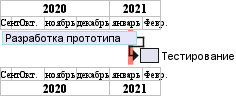

The diagram above was rendered by PlantUML. Its source (embedded in the PNG):
@startgantt
language ru

projectscale monthly
Project starts the 20th of september 2020
[Разработка прототипа] as [TASK1] lasts 130 days
[TASK1] is colored in Lavender/LightBlue
[Тестирование] lasts 20 days
[TASK1]->[Тестирование]

2021-01-18 to 2021-01-22 are named [Приёмка]
2021-01-18 to 2021-01-22 are colored in salmon 
@endgantt